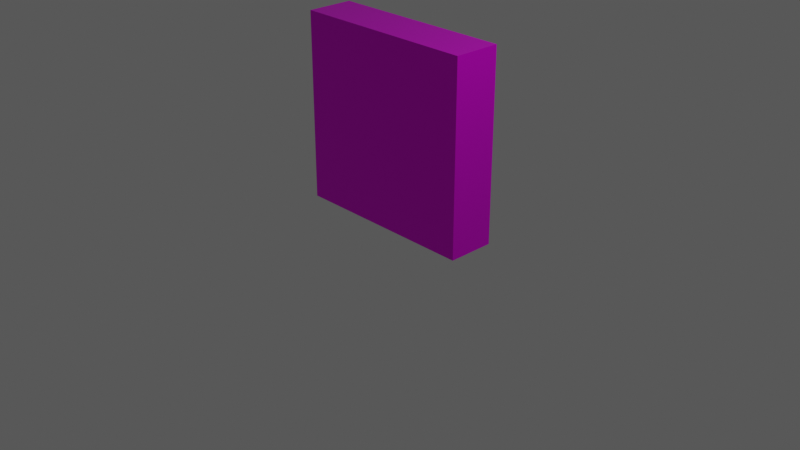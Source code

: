 # Source: Glass.blend  (saved by Blender 2.82.7; exported with 4.5.12 LTS)
import bpy
from mathutils import Matrix  # noqa: F401  (used for matrix-valued properties, if any)

bpy.ops.wm.read_factory_settings(use_empty=True)
scene = bpy.context.scene
scene.name = 'Scene'

# ---- collections
col_collection = bpy.data.collections.new('Collection'); scene.collection.children.link(col_collection)

# ---- images (referenced by path relative to the original .blend; pixels are not part of the script)
import os
ASSET_DIR = os.environ.get("B2B_ASSET_DIR", "")  # directory of the original .blend (textures are referenced by path, not embedded)
HERE = os.path.dirname(os.path.abspath(__file__))  # packed textures are extracted next to this script under _unpacked/

def load_image(name, relpath, width, height, colorspace="sRGB"):
    """Load a texture the original file referenced (path relative to the .blend, or extracted next to this script)."""
    p = next((c for c in (os.path.join(HERE, relpath), os.path.join(ASSET_DIR, relpath)) if relpath and os.path.exists(c)), "")
    if p:
        img = bpy.data.images.load(p, check_existing=True)
        img.name = name
    else:  # same state as the original file: an image datablock whose file is absent (Cycles renders it pink)
        img = bpy.data.images.new(name, width, height)
        img.source = "FILE"
        img.filepath = "//" + (relpath or name)
    img.colorspace_settings.name = colorspace
    return img
img_color_png = load_image('color.png', 'color.png', 1024, 1024, 'sRGB')

# ---- materials (node trees are filled in below, after node groups)
mat_material_001 = bpy.data.materials.new('Material.001')
mat_material_001.surface_render_method = 'BLENDED'
mat_material_001.blend_method = 'BLEND'
mat_material_001.use_backface_culling = True

# ---- material node trees
mat_material_001.use_nodes = True; mat_material_001.node_tree.nodes.clear()
_N = mat_material_001.node_tree.nodes; _L = mat_material_001.node_tree.links
n0 = _N.new('ShaderNodeOutputMaterial'); n0.name = 'Material Output'; n0.location = (278, 247)
n1 = _N.new('ShaderNodeBsdfPrincipled'); n1.name = 'Principled BSDF'; n1.location = (-46, 260)
n1.width = 229
n1.distribution = 'GGX'
n1.subsurface_method = 'BURLEY'
n1.inputs[1].default_value = 0.8
n1.inputs[2].default_value = 0.45
n1.inputs[3].default_value = 1.45
n1.inputs[27].default_value = (0.0, 0.0, 0.0, 1.0)
n1.inputs[28].default_value = 1.0
n2 = _N.new('ShaderNodeTexImage'); n2.name = 'Image Texture'; n2.location = (-449, 256)
n2.image = img_color_png
_L.new(n2.outputs[0], n1.inputs[0])
_L.new(n1.outputs[0], n0.inputs[0])
n0.is_active_output = True

# ---- world
world_world = bpy.data.worlds.new('World'); scene.world = world_world
world_world.use_nodes = True; world_world.node_tree.nodes.clear()
_N = world_world.node_tree.nodes; _L = world_world.node_tree.links
n0 = _N.new('ShaderNodeOutputWorld'); n0.name = 'World Output'; n0.location = (300, 300)
n1 = _N.new('ShaderNodeBackground'); n1.name = 'Background'; n1.location = (10, 300)
n1.inputs[0].default_value = (0.07837, 0.07837, 0.07837, 1.0)
_L.new(n1.outputs[0], n0.inputs[0])
n0.is_active_output = True
world_world.color = (0.05088, 0.05088, 0.05088)
world_world.use_sun_shadow = False
world_world.sun_shadow_jitter_overblur = 0.0

# ---- cameras
cam_camera = bpy.data.cameras.new('Camera')
cam_camera.clip_end = 100.0
cam_camera.ortho_scale = 7.314

# ---- lights
light_light = bpy.data.lights.new('Light', 'POINT')
light_light.transmission_factor = 0.0
light_light.energy = 1000.0
light_light.shadow_soft_size = 0.1
light_light.shadow_maximum_resolution = 0.006
light_light.use_absolute_resolution = True

# ---- meshes
me_cube = bpy.data.meshes.new('Cube')
me_cube.from_pydata([(1.0, 1.0, 1.0), (1.0, 1.0, -1.0), (1.0, -1.0, 1.0), (1.0, -1.0, -1.0), (-1.0, 1.0, 1.0), (-1.0, 1.0, -1.0), (-1.0, -1.0, 1.0), (-1.0, -1.0, -1.0)], [], [(0, 4, 6, 2), (3, 2, 6, 7), (7, 6, 4, 5), (5, 1, 3, 7), (1, 0, 2, 3), (5, 4, 0, 1)])
_uv = me_cube.uv_layers.new(name='UVMap')
_uv.uv.foreach_set('vector', [0.625, 0.5, 0.875, 0.5, 0.875, 0.75, 0.625, 0.75, 0.375, 0.75, 0.625, 0.75, 0.625, 1.0, 0.375, 1.0, 0.375, 0.0, 0.625, 0.0, 0.625, 0.25, 0.375, 0.25, 0.125, 0.5, 0.375, 0.5, 0.375, 0.75, 0.125, 0.75, 0.375, 0.5, 0.625, 0.5, 0.625, 0.75, 0.375, 0.75, 0.375, 0.25, 0.625, 0.25, 0.625, 0.5, 0.375, 0.5])
me_cube.materials.append(mat_material_001)
me_cube.use_remesh_preserve_volume = False
me_cube.use_remesh_preserve_attributes = False
me_cube.use_mirror_vertex_groups = False
me_cube.update()

# ---- objects
ob_cube = bpy.data.objects.new('Cube', me_cube)
ob_light = bpy.data.objects.new('Light', light_light)
ob_camera = bpy.data.objects.new('Camera', cam_camera)

# ---- transforms, parenting, visibility, modifiers, constraints
ob_cube.location = (0.0, 0.0, 1.0)
ob_cube.scale = (1.0, 0.25, 1.0)
ob_cube.lock_rotations_4d = False
ob_cube.empty_display_type = 'ARROWS'
ob_cube.lineart.crease_threshold = 0.0
ob_light.location = (4.076, 1.005, 5.904)
ob_light.rotation_euler = (0.6503, 0.05522, 1.866)
ob_light.lock_rotations_4d = False
ob_light.empty_display_type = 'ARROWS'
ob_light.color = (0.0, 0.0, 0.0, 0.0)
ob_light.lineart.crease_threshold = 0.0
ob_camera.location = (7.359, -6.926, 4.958)
ob_camera.rotation_euler = (1.109, 0.0, 0.8149)
ob_camera.lock_rotations_4d = False
ob_camera.empty_display_type = 'ARROWS'
ob_camera.color = (0.0, 0.0, 0.0, 0.0)
ob_camera.display_type = 'WIRE'
ob_camera.lineart.crease_threshold = 0.0

# ---- collection membership
col_collection.objects.link(ob_cube)
col_collection.objects.link(ob_light)
col_collection.objects.link(ob_camera)

# ---- scene / render settings (as saved in the file)
scene.camera = ob_camera
scene.frame_start = 1; scene.frame_end = 250; scene.frame_set(1)
scene.render.engine = 'BLENDER_EEVEE_NEXT'
scene.cycles.use_denoising = False
scene.cycles.samples = 128
scene.cycles.sampling_pattern = 'TABULATED_SOBOL'
scene.cycles.use_adaptive_sampling = False
scene.cycles.use_light_tree = False
scene.view_settings.view_transform = 'Filmic'
bpy.context.view_layer.update()
